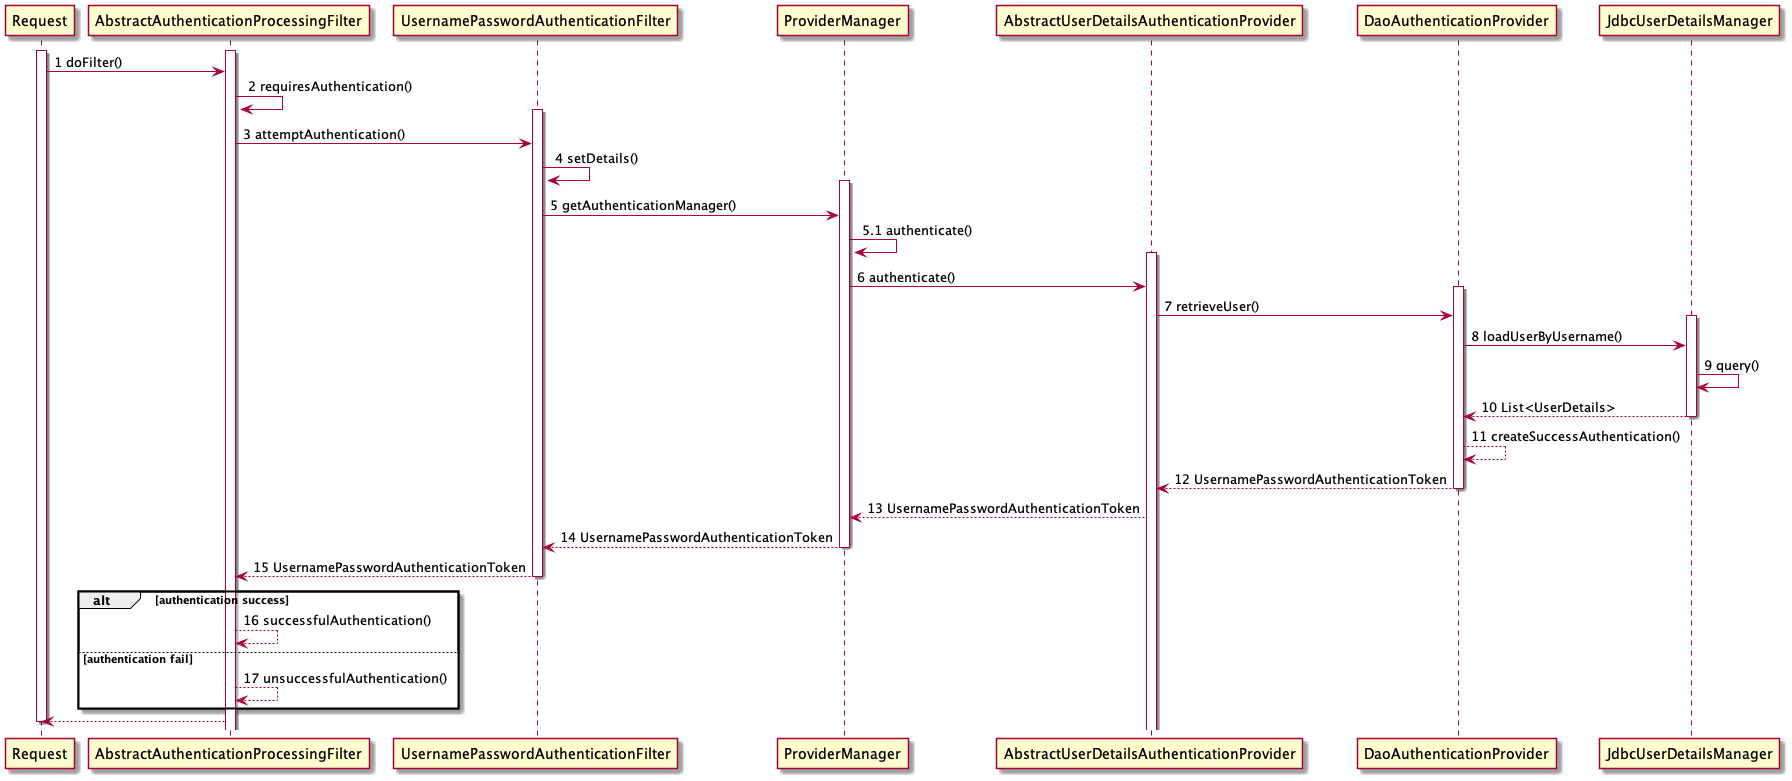

The diagram above was rendered by PlantUML. Its source (embedded in the PNG):
@startuml
participant "Request" as ACTOR
participant "AbstractAuthenticationProcessingFilter" as AAPF
participant "UsernamePasswordAuthenticationFilter" as UPAF
participant "ProviderManager" as PM
participant "AbstractUserDetailsAuthenticationProvider" as AUDAP
participant "DaoAuthenticationProvider" as DAP
participant "JdbcUserDetailsManager" as JUDM

activate ACTOR
activate AAPF

ACTOR -> AAPF:  1 doFilter()

AAPF -> AAPF:   2 requiresAuthentication()

activate UPAF
AAPF -> UPAF:   3 attemptAuthentication()
UPAF -> UPAF:   4 setDetails()
activate PM
UPAF -> PM:     5 getAuthenticationManager()
PM -> PM:       5.1 authenticate()
activate AUDAP
PM -> AUDAP:    6 authenticate()
activate DAP
AUDAP -> DAP:   7 retrieveUser()
activate JUDM
DAP -> JUDM:    8 loadUserByUsername()
JUDM -> JUDM:   9 query()
JUDM --> DAP:    10 List<UserDetails>

deactivate JUDM
DAP --> DAP:     11 createSuccessAuthentication()
DAP --> AUDAP:   12 UsernamePasswordAuthenticationToken
deactivate DAP
AUDAP --> PM:    13 UsernamePasswordAuthenticationToken
PM --> UPAF:      14 UsernamePasswordAuthenticationToken
deactivate PM
UPAF --> AAPF:   15 UsernamePasswordAuthenticationToken
deactivate UPAF
alt     authentication success
AAPF --> AAPF:  16 successfulAuthentication()
else    authentication fail
AAPF --> AAPF:  17 unsuccessfulAuthentication()
end

AAPF --> ACTOR
deactivate ACTOR
@enduml